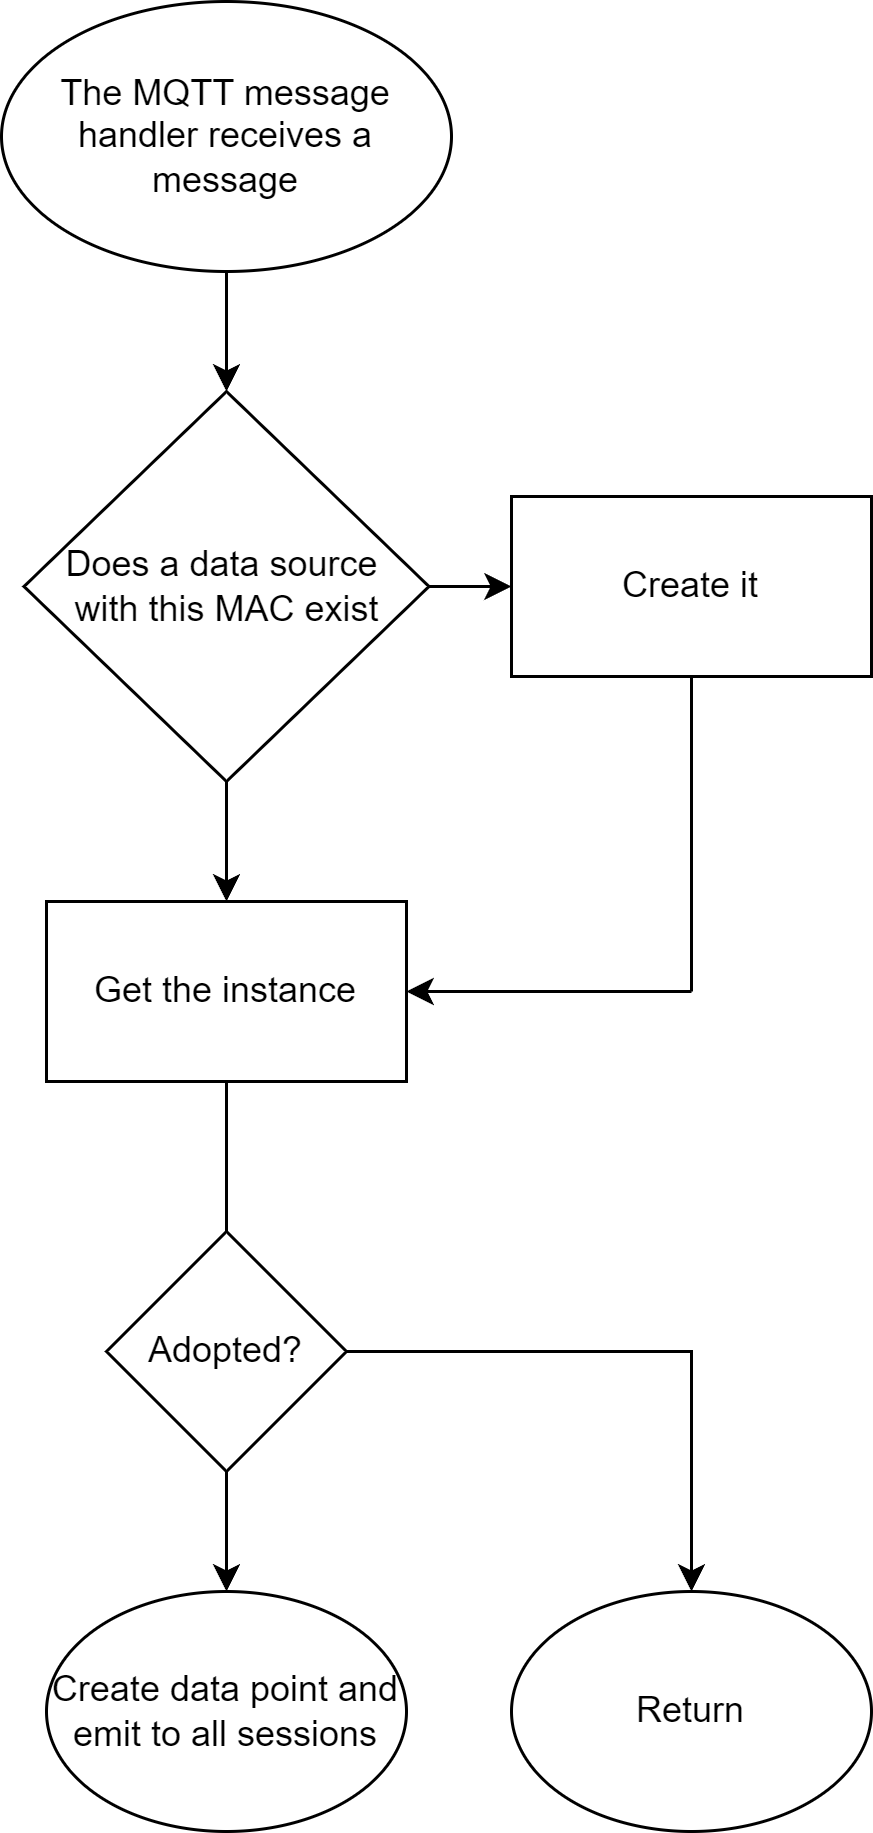

The diagram above was exported from draw.io. Its source (the exported page's mxGraphModel, read from the mxfile embedded in the PNG):
<mxGraphModel dx="1221" dy="733" grid="1" gridSize="10" guides="1" tooltips="1" connect="1" arrows="1" fold="1" page="1" pageScale="1" pageWidth="827" pageHeight="1169" math="0" shadow="0">
  <root>
    <mxCell id="0" />
    <mxCell id="1" parent="0" />
    <mxCell id="ptpi_5jaSrqGDDigt8e1-16" style="edgeStyle=orthogonalEdgeStyle;rounded=0;orthogonalLoop=1;jettySize=auto;html=1;entryX=0.5;entryY=0;entryDx=0;entryDy=0;" parent="1" source="ptpi_5jaSrqGDDigt8e1-1" target="ptpi_5jaSrqGDDigt8e1-3" edge="1">
      <mxGeometry relative="1" as="geometry" />
    </mxCell>
    <mxCell id="ptpi_5jaSrqGDDigt8e1-1" value="The MQTT message handler receives a message" style="ellipse;whiteSpace=wrap;html=1;" parent="1" vertex="1">
      <mxGeometry x="300" y="70" width="150" height="90" as="geometry" />
    </mxCell>
    <mxCell id="ptpi_5jaSrqGDDigt8e1-2" value="Create data point and emit to all sessions" style="ellipse;whiteSpace=wrap;html=1;" parent="1" vertex="1">
      <mxGeometry x="315" y="600" width="120" height="80" as="geometry" />
    </mxCell>
    <mxCell id="ptpi_5jaSrqGDDigt8e1-14" style="edgeStyle=orthogonalEdgeStyle;rounded=0;orthogonalLoop=1;jettySize=auto;html=1;entryX=0;entryY=0.5;entryDx=0;entryDy=0;" parent="1" source="ptpi_5jaSrqGDDigt8e1-3" edge="1">
      <mxGeometry relative="1" as="geometry">
        <mxPoint x="470" y="265" as="targetPoint" />
      </mxGeometry>
    </mxCell>
    <mxCell id="ptpi_5jaSrqGDDigt8e1-15" style="edgeStyle=orthogonalEdgeStyle;rounded=0;orthogonalLoop=1;jettySize=auto;html=1;entryX=0.5;entryY=0;entryDx=0;entryDy=0;" parent="1" source="ptpi_5jaSrqGDDigt8e1-3" target="ptpi_5jaSrqGDDigt8e1-4" edge="1">
      <mxGeometry relative="1" as="geometry" />
    </mxCell>
    <mxCell id="ptpi_5jaSrqGDDigt8e1-3" value="Does a data source&amp;nbsp;&lt;div&gt;with this MAC exist&lt;/div&gt;" style="rhombus;whiteSpace=wrap;html=1;" parent="1" vertex="1">
      <mxGeometry x="307.5" y="200" width="135" height="130" as="geometry" />
    </mxCell>
    <mxCell id="ptpi_5jaSrqGDDigt8e1-13" style="edgeStyle=orthogonalEdgeStyle;rounded=0;orthogonalLoop=1;jettySize=auto;html=1;entryX=0.5;entryY=0;entryDx=0;entryDy=0;endArrow=none;" parent="1" edge="1">
      <mxGeometry relative="1" as="geometry">
        <mxPoint x="374.98" y="430" as="sourcePoint" />
        <mxPoint x="374.98" y="480" as="targetPoint" />
        <Array as="points">
          <mxPoint x="374.98" y="460" />
          <mxPoint x="374.98" y="460" />
        </Array>
      </mxGeometry>
    </mxCell>
    <mxCell id="ptpi_5jaSrqGDDigt8e1-4" value="Get the instance" style="rounded=0;whiteSpace=wrap;html=1;" parent="1" vertex="1">
      <mxGeometry x="315" y="370" width="120" height="60" as="geometry" />
    </mxCell>
    <mxCell id="ptpi_5jaSrqGDDigt8e1-9" style="edgeStyle=orthogonalEdgeStyle;rounded=0;orthogonalLoop=1;jettySize=auto;html=1;entryX=0.5;entryY=0;entryDx=0;entryDy=0;" parent="1" source="ptpi_5jaSrqGDDigt8e1-7" target="ptpi_5jaSrqGDDigt8e1-2" edge="1">
      <mxGeometry relative="1" as="geometry" />
    </mxCell>
    <mxCell id="ptpi_5jaSrqGDDigt8e1-12" style="edgeStyle=orthogonalEdgeStyle;rounded=0;orthogonalLoop=1;jettySize=auto;html=1;" parent="1" source="ptpi_5jaSrqGDDigt8e1-7" target="ptpi_5jaSrqGDDigt8e1-8" edge="1">
      <mxGeometry relative="1" as="geometry" />
    </mxCell>
    <mxCell id="ptpi_5jaSrqGDDigt8e1-7" value="Adopted?" style="rhombus;whiteSpace=wrap;html=1;" parent="1" vertex="1">
      <mxGeometry x="335" y="480" width="80" height="80" as="geometry" />
    </mxCell>
    <mxCell id="ptpi_5jaSrqGDDigt8e1-8" value="Return" style="ellipse;whiteSpace=wrap;html=1;" parent="1" vertex="1">
      <mxGeometry x="470" y="600" width="120" height="80" as="geometry" />
    </mxCell>
    <mxCell id="ptpi_5jaSrqGDDigt8e1-34" style="edgeStyle=orthogonalEdgeStyle;rounded=0;orthogonalLoop=1;jettySize=auto;html=1;strokeColor=none;" parent="1" source="ptpi_5jaSrqGDDigt8e1-25" edge="1">
      <mxGeometry relative="1" as="geometry">
        <mxPoint x="530" y="400" as="targetPoint" />
      </mxGeometry>
    </mxCell>
    <mxCell id="ptpi_5jaSrqGDDigt8e1-25" value="Create it" style="rounded=0;whiteSpace=wrap;html=1;" parent="1" vertex="1">
      <mxGeometry x="470" y="235" width="120" height="60" as="geometry" />
    </mxCell>
    <mxCell id="ptpi_5jaSrqGDDigt8e1-33" value="" style="endArrow=classic;html=1;rounded=0;entryX=1;entryY=0.5;entryDx=0;entryDy=0;" parent="1" target="ptpi_5jaSrqGDDigt8e1-4" edge="1">
      <mxGeometry width="50" height="50" relative="1" as="geometry">
        <mxPoint x="530" y="400" as="sourcePoint" />
        <mxPoint x="550" y="350" as="targetPoint" />
      </mxGeometry>
    </mxCell>
    <mxCell id="ptpi_5jaSrqGDDigt8e1-36" value="" style="endArrow=none;html=1;rounded=0;entryX=0.5;entryY=1;entryDx=0;entryDy=0;" parent="1" target="ptpi_5jaSrqGDDigt8e1-25" edge="1">
      <mxGeometry width="50" height="50" relative="1" as="geometry">
        <mxPoint x="530" y="400" as="sourcePoint" />
        <mxPoint x="550" y="350" as="targetPoint" />
      </mxGeometry>
    </mxCell>
  </root>
</mxGraphModel>